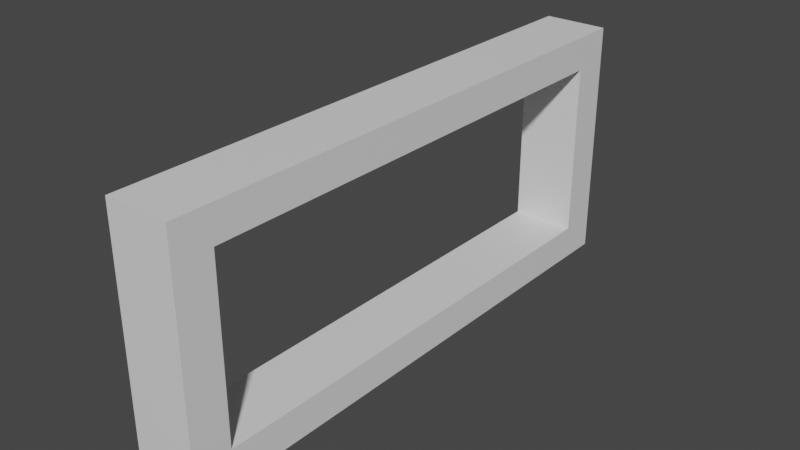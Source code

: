 # Source: test.blend  (saved by Blender 3.5.10; exported with 4.5.12 LTS)
import bpy
from mathutils import Matrix  # noqa: F401  (used for matrix-valued properties, if any)

bpy.ops.wm.read_factory_settings(use_empty=True)
scene = bpy.context.scene
scene.name = 'Scene'

# ---- collections
col_collection = bpy.data.collections.new('Collection'); scene.collection.children.link(col_collection)

# ---- materials (node trees are filled in below, after node groups)
mat_material = bpy.data.materials.new('Material')
mat_material.alpha_threshold = 0.0
mat_material.use_transparent_shadow = False
mat_material.roughness = 0.5
mat_material.line_color = (0.0, 0.0, 0.0, 1.0)

# ---- material node trees
mat_material.use_nodes = True; mat_material.node_tree.nodes.clear()
_N = mat_material.node_tree.nodes; _L = mat_material.node_tree.links
n0 = _N.new('ShaderNodeOutputMaterial'); n0.name = 'Material Output'; n0.location = (300, 300)
n1 = _N.new('ShaderNodeBsdfPrincipled'); n1.name = 'Principled BSDF'; n1.location = (10, 300)
n1.distribution = 'GGX'
n1.subsurface_method = 'RANDOM_WALK_SKIN'
n1.inputs[3].default_value = 1.45
n1.inputs[27].default_value = (0.0, 0.0, 0.0, 1.0)
n1.inputs[28].default_value = 1.0
_L.new(n1.outputs[0], n0.inputs[0])
n0.is_active_output = True

# ---- world
world_world = bpy.data.worlds.new('World'); scene.world = world_world
world_world.use_nodes = True; world_world.node_tree.nodes.clear()
_N = world_world.node_tree.nodes; _L = world_world.node_tree.links
n0 = _N.new('ShaderNodeOutputWorld'); n0.name = 'World Output'; n0.location = (300, 300)
n1 = _N.new('ShaderNodeBackground'); n1.name = 'Background'; n1.location = (10, 300)
n1.inputs[0].default_value = (0.05088, 0.05088, 0.05088, 1.0)
_L.new(n1.outputs[0], n0.inputs[0])
n0.is_active_output = True
world_world.color = (0.05088, 0.05088, 0.05088)
world_world.use_sun_shadow = False
world_world.sun_shadow_jitter_overblur = 0.0

# ---- meshes
me_cube = bpy.data.meshes.new('Cube')
me_cube.from_pydata([(1.0, 1.0, 1.0), (1.0, 1.0, -1.0), (1.0, -1.0, 1.0), (1.0, -1.0, -1.0), (-1.0, 1.0, 1.0), (-1.0, 1.0, -1.0), (-1.0, -1.0, 1.0), (-1.0, -1.0, -1.0), (-1.0, -0.862, -0.7215), (-1.0, -0.862, 0.7215), (-1.0, 0.862, -0.7215), (-1.0, 0.862, 0.7215), (1.0, 0.862, -0.7215), (1.0, 0.862, 0.7215), (1.0, -0.862, -0.7215), (1.0, -0.862, 0.7215)], [], [(0, 4, 6, 2), (3, 2, 6, 7), (4, 5, 10, 11), (5, 7, 6, 4, 11, 9, 8, 10), (5, 1, 3, 7), (14, 3, 1, 0, 2, 15, 13, 12), (2, 3, 14, 15), (5, 4, 0, 1), (11, 10, 12, 13), (14, 8, 9, 15), (12, 10, 8, 14), (9, 11, 13, 15)])
_uv = me_cube.uv_layers.new(name='UVMap')
_uv.uv.foreach_set('vector', [0.625, 0.5, 0.875, 0.5, 0.875, 0.75, 0.625, 0.75, 0.375, 0.75, 0.625, 0.75, 0.625, 1.0, 0.375, 1.0, 0.625, 0.25, 0.375, 0.25, 0.4098, 0.2327, 0.5902, 0.2327, 0.375, 0.25, 0.375, 0.0, 0.625, 0.0, 0.625, 0.25, 0.5902, 0.2327, 0.5902, 0.01725, 0.4098, 0.01725, 0.4098, 0.2327, 0.125, 0.5, 0.375, 0.5, 0.375, 0.75, 0.125, 0.75, 0.4098, 0.7327, 0.375, 0.75, 0.375, 0.5, 0.625, 0.5, 0.625, 0.75, 0.5902, 0.7327, 0.5902, 0.5173, 0.4098, 0.5173, 0.625, 0.75, 0.375, 0.75, 0.4098, 0.7327, 0.5902, 0.7327, 0.375, 0.25, 0.625, 0.25, 0.625, 0.5, 0.375, 0.5, 0.5902, 0.2327, 0.4098, 0.2327, 0.375, 0.4688, 0.5902, 0.5173, 0.375, 0.7812, 0.4098, 0.01725, 0.5902, 0.01725, 0.5902, 0.7327, 0.375, 0.4688, 0.4098, 0.2327, 0.4098, 0.01725, 0.375, 0.7812, 0.5902, 0.01725, 0.5902, 0.2327, 0.5902, 0.5173, 0.5902, 0.7327])
me_cube.materials.append(mat_material)
me_cube.use_mirror_vertex_groups = False
me_cube.update()

# ---- objects
ob_cube = bpy.data.objects.new('Cube', me_cube)

# ---- transforms, parenting, visibility, modifiers, constraints
ob_cube.location = (0.0, 0.0, 0.0)
ob_cube.scale = (1.304, 11.27, 4.94)
ob_cube.lock_rotations_4d = False
ob_cube.empty_display_type = 'ARROWS'
ob_cube.lineart.crease_threshold = 0.0

# ---- collection membership
col_collection.objects.link(ob_cube)

# ---- scene / render settings (as saved in the file)
scene.frame_start = 1; scene.frame_end = 250; scene.frame_set(1)
scene.render.engine = 'BLENDER_EEVEE_NEXT'
scene.cycles.sampling_pattern = 'TABULATED_SOBOL'
scene.view_settings.view_transform = 'Filmic'
bpy.context.view_layer.update()

# ---- added for rendering (the .blend has no active camera and no usable light): camera, sun
cam_auto = bpy.data.cameras.new('AutoCamera')
cam_auto.lens = 50.0
cam_auto.sensor_width = 36.0
cam_auto.clip_end = 1000.0
ob_auto_camera = bpy.data.objects.new('AutoCamera', cam_auto)
scene.collection.objects.link(ob_auto_camera)
ob_auto_camera.location = (22.8905, -27.4686, 18.3124)
ob_auto_camera.rotation_euler = (1.09748, -7.21219e-08, 0.694738)
scene.camera = ob_auto_camera
light_auto_sun = bpy.data.lights.new('AutoSun', 'SUN')
light_auto_sun.energy = 3.0
light_auto_sun.angle = 0.0523599
ob_auto_sun = bpy.data.objects.new('AutoSun', light_auto_sun)
scene.collection.objects.link(ob_auto_sun)
ob_auto_sun.rotation_euler = (0.872665, 0.174533, 0.523599)
bpy.context.view_layer.update()
